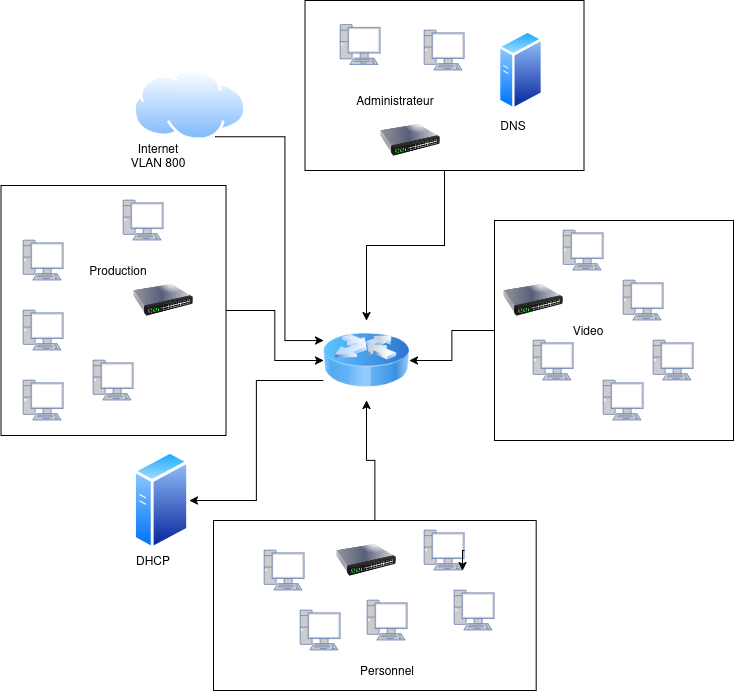

The diagram above was exported from draw.io. Its source (the exported page's mxGraphModel, read from the mxfile embedded in the PNG):
<mxGraphModel dx="2305" dy="2282" grid="1" gridSize="10" guides="1" tooltips="1" connect="1" arrows="1" fold="1" page="1" pageScale="1" pageWidth="827" pageHeight="1169" math="0" shadow="0">
  <root>
    <mxCell id="0" />
    <mxCell id="1" parent="0" />
    <mxCell id="H0QQt-kFacktMecZiK53-85" edge="1" parent="1" source="H0QQt-kFacktMecZiK53-18" style="edgeStyle=orthogonalEdgeStyle;rounded=0;orthogonalLoop=1;jettySize=auto;html=1;exitX=0;exitY=0.75;exitDx=0;exitDy=0;entryX=1;entryY=0.5;entryDx=0;entryDy=0;" target="H0QQt-kFacktMecZiK53-83">
      <mxGeometry relative="1" as="geometry" />
    </mxCell>
    <mxCell id="H0QQt-kFacktMecZiK53-18" parent="1" style="image;html=1;image=img/lib/clip_art/networking/Router_Icon_128x128.png;" value="" vertex="1">
      <mxGeometry height="80" width="86" x="370" y="260" as="geometry" />
    </mxCell>
    <mxCell id="H0QQt-kFacktMecZiK53-19" parent="1" style="image;html=1;image=img/lib/clip_art/networking/Switch_128x128.png;" value="" vertex="1">
      <mxGeometry height="60" width="60" x="180" y="210" as="geometry" />
    </mxCell>
    <mxCell id="H0QQt-kFacktMecZiK53-21" parent="1" style="image;html=1;image=img/lib/clip_art/networking/Switch_128x128.png;" value="" vertex="1">
      <mxGeometry height="60" width="60" x="550" y="210" as="geometry" />
    </mxCell>
    <mxCell id="H0QQt-kFacktMecZiK53-22" parent="1" style="image;html=1;image=img/lib/clip_art/networking/Switch_128x128.png;" value="" vertex="1">
      <mxGeometry height="60" width="60" x="383" y="470" as="geometry" />
    </mxCell>
    <mxCell id="H0QQt-kFacktMecZiK53-37" parent="1" style="fontColor=#0066CC;verticalAlign=top;verticalLabelPosition=bottom;labelPosition=center;align=center;html=1;outlineConnect=0;fillColor=#CCCCCC;strokeColor=#6881B3;gradientColor=none;gradientDirection=north;strokeWidth=2;shape=mxgraph.networks.pc;" value="" vertex="1">
      <mxGeometry height="40" width="40" x="70" y="320" as="geometry" />
    </mxCell>
    <mxCell id="H0QQt-kFacktMecZiK53-38" parent="1" style="fontColor=#0066CC;verticalAlign=top;verticalLabelPosition=bottom;labelPosition=center;align=center;html=1;outlineConnect=0;fillColor=#CCCCCC;strokeColor=#6881B3;gradientColor=none;gradientDirection=north;strokeWidth=2;shape=mxgraph.networks.pc;" value="" vertex="1">
      <mxGeometry height="40" width="40" x="70" y="250" as="geometry" />
    </mxCell>
    <mxCell id="H0QQt-kFacktMecZiK53-39" parent="1" style="fontColor=#0066CC;verticalAlign=top;verticalLabelPosition=bottom;labelPosition=center;align=center;html=1;outlineConnect=0;fillColor=#CCCCCC;strokeColor=#6881B3;gradientColor=none;gradientDirection=north;strokeWidth=2;shape=mxgraph.networks.pc;" value="" vertex="1">
      <mxGeometry height="40" width="40" x="70" y="180" as="geometry" />
    </mxCell>
    <mxCell id="H0QQt-kFacktMecZiK53-40" parent="1" style="fontColor=#0066CC;verticalAlign=top;verticalLabelPosition=bottom;labelPosition=center;align=center;html=1;outlineConnect=0;fillColor=#CCCCCC;strokeColor=#6881B3;gradientColor=none;gradientDirection=north;strokeWidth=2;shape=mxgraph.networks.pc;" value="" vertex="1">
      <mxGeometry height="40" width="40" x="170" y="140" as="geometry" />
    </mxCell>
    <mxCell id="H0QQt-kFacktMecZiK53-41" parent="1" style="fontColor=#0066CC;verticalAlign=top;verticalLabelPosition=bottom;labelPosition=center;align=center;html=1;outlineConnect=0;fillColor=#CCCCCC;strokeColor=#6881B3;gradientColor=none;gradientDirection=north;strokeWidth=2;shape=mxgraph.networks.pc;" value="" vertex="1">
      <mxGeometry height="40" width="40" x="140" y="300" as="geometry" />
    </mxCell>
    <mxCell id="H0QQt-kFacktMecZiK53-52" parent="1" style="fontColor=#0066CC;verticalAlign=top;verticalLabelPosition=bottom;labelPosition=center;align=center;html=1;outlineConnect=0;fillColor=#CCCCCC;strokeColor=#6881B3;gradientColor=none;gradientDirection=north;strokeWidth=2;shape=mxgraph.networks.pc;" value="" vertex="1">
      <mxGeometry height="40" width="40" x="387" y="-35.5" as="geometry" />
    </mxCell>
    <mxCell id="H0QQt-kFacktMecZiK53-54" parent="1" style="fontColor=#0066CC;verticalAlign=top;verticalLabelPosition=bottom;labelPosition=center;align=center;html=1;outlineConnect=0;fillColor=#CCCCCC;strokeColor=#6881B3;gradientColor=none;gradientDirection=north;strokeWidth=2;shape=mxgraph.networks.pc;" value="" vertex="1">
      <mxGeometry height="40" width="40" x="471.00000000000006" y="-30" as="geometry" />
    </mxCell>
    <mxCell id="H0QQt-kFacktMecZiK53-49" parent="1" style="image;html=1;image=img/lib/clip_art/networking/Switch_128x128.png;" value="" vertex="1">
      <mxGeometry height="60" width="60" x="427" y="50" as="geometry" />
    </mxCell>
    <mxCell id="H0QQt-kFacktMecZiK53-62" parent="1" style="fontColor=#0066CC;verticalAlign=top;verticalLabelPosition=bottom;labelPosition=center;align=center;html=1;outlineConnect=0;fillColor=#CCCCCC;strokeColor=#6881B3;gradientColor=none;gradientDirection=north;strokeWidth=2;shape=mxgraph.networks.pc;" value="" vertex="1">
      <mxGeometry height="40" width="40" x="650" y="320" as="geometry" />
    </mxCell>
    <mxCell id="H0QQt-kFacktMecZiK53-63" parent="1" style="fontColor=#0066CC;verticalAlign=top;verticalLabelPosition=bottom;labelPosition=center;align=center;html=1;outlineConnect=0;fillColor=#CCCCCC;strokeColor=#6881B3;gradientColor=none;gradientDirection=north;strokeWidth=2;shape=mxgraph.networks.pc;" value="" vertex="1">
      <mxGeometry height="40" width="40" x="670" y="220" as="geometry" />
    </mxCell>
    <mxCell id="H0QQt-kFacktMecZiK53-64" parent="1" style="fontColor=#0066CC;verticalAlign=top;verticalLabelPosition=bottom;labelPosition=center;align=center;html=1;outlineConnect=0;fillColor=#CCCCCC;strokeColor=#6881B3;gradientColor=none;gradientDirection=north;strokeWidth=2;shape=mxgraph.networks.pc;" value="" vertex="1">
      <mxGeometry height="40" width="40" x="700" y="280" as="geometry" />
    </mxCell>
    <mxCell id="H0QQt-kFacktMecZiK53-65" parent="1" style="fontColor=#0066CC;verticalAlign=top;verticalLabelPosition=bottom;labelPosition=center;align=center;html=1;outlineConnect=0;fillColor=#CCCCCC;strokeColor=#6881B3;gradientColor=none;gradientDirection=north;strokeWidth=2;shape=mxgraph.networks.pc;" value="" vertex="1">
      <mxGeometry height="40" width="40" x="610" y="170" as="geometry" />
    </mxCell>
    <mxCell id="H0QQt-kFacktMecZiK53-66" parent="1" style="fontColor=#0066CC;verticalAlign=top;verticalLabelPosition=bottom;labelPosition=center;align=center;html=1;outlineConnect=0;fillColor=#CCCCCC;strokeColor=#6881B3;gradientColor=none;gradientDirection=north;strokeWidth=2;shape=mxgraph.networks.pc;" value="" vertex="1">
      <mxGeometry height="40" width="40" x="580" y="280" as="geometry" />
    </mxCell>
    <mxCell id="H0QQt-kFacktMecZiK53-68" parent="1" style="fontColor=#0066CC;verticalAlign=top;verticalLabelPosition=bottom;labelPosition=center;align=center;html=1;outlineConnect=0;fillColor=#CCCCCC;strokeColor=#6881B3;gradientColor=none;gradientDirection=north;strokeWidth=2;shape=mxgraph.networks.pc;" value="" vertex="1">
      <mxGeometry height="40" width="40" x="501" y="530" as="geometry" />
    </mxCell>
    <mxCell id="H0QQt-kFacktMecZiK53-69" parent="1" style="fontColor=#0066CC;verticalAlign=top;verticalLabelPosition=bottom;labelPosition=center;align=center;html=1;outlineConnect=0;fillColor=#CCCCCC;strokeColor=#6881B3;gradientColor=none;gradientDirection=north;strokeWidth=2;shape=mxgraph.networks.pc;" value="" vertex="1">
      <mxGeometry height="40" width="40" x="347" y="550" as="geometry" />
    </mxCell>
    <mxCell id="H0QQt-kFacktMecZiK53-70" parent="1" style="fontColor=#0066CC;verticalAlign=top;verticalLabelPosition=bottom;labelPosition=center;align=center;html=1;outlineConnect=0;fillColor=#CCCCCC;strokeColor=#6881B3;gradientColor=none;gradientDirection=north;strokeWidth=2;shape=mxgraph.networks.pc;" value="" vertex="1">
      <mxGeometry height="40" width="40" x="414" y="540" as="geometry" />
    </mxCell>
    <mxCell id="H0QQt-kFacktMecZiK53-71" parent="1" style="fontColor=#0066CC;verticalAlign=top;verticalLabelPosition=bottom;labelPosition=center;align=center;html=1;outlineConnect=0;fillColor=#CCCCCC;strokeColor=#6881B3;gradientColor=none;gradientDirection=north;strokeWidth=2;shape=mxgraph.networks.pc;" value="" vertex="1">
      <mxGeometry height="40" width="40" x="471" y="470" as="geometry" />
    </mxCell>
    <mxCell id="H0QQt-kFacktMecZiK53-88" edge="1" parent="1" source="H0QQt-kFacktMecZiK53-74" style="edgeStyle=orthogonalEdgeStyle;rounded=0;orthogonalLoop=1;jettySize=auto;html=1;exitX=0.5;exitY=1;exitDx=0;exitDy=0;" target="H0QQt-kFacktMecZiK53-18">
      <mxGeometry relative="1" as="geometry" />
    </mxCell>
    <mxCell id="H0QQt-kFacktMecZiK53-74" parent="1" style="rounded=0;whiteSpace=wrap;html=1;fillColor=none;" value="" vertex="1">
      <mxGeometry height="170" width="279" x="351.5" y="-60" as="geometry" />
    </mxCell>
    <mxCell id="H0QQt-kFacktMecZiK53-72" parent="1" style="fontColor=#0066CC;verticalAlign=top;verticalLabelPosition=bottom;labelPosition=center;align=center;html=1;outlineConnect=0;fillColor=#CCCCCC;strokeColor=#6881B3;gradientColor=none;gradientDirection=north;strokeWidth=2;shape=mxgraph.networks.pc;" value="" vertex="1">
      <mxGeometry height="40" width="40" x="311" y="490" as="geometry" />
    </mxCell>
    <mxCell id="H0QQt-kFacktMecZiK53-73" edge="1" parent="1" source="H0QQt-kFacktMecZiK53-71" style="edgeStyle=orthogonalEdgeStyle;rounded=0;orthogonalLoop=1;jettySize=auto;html=1;exitX=1;exitY=0.5;exitDx=0;exitDy=0;exitPerimeter=0;entryX=0.95;entryY=1;entryDx=0;entryDy=0;entryPerimeter=0;" target="H0QQt-kFacktMecZiK53-71">
      <mxGeometry relative="1" as="geometry" />
    </mxCell>
    <mxCell id="H0QQt-kFacktMecZiK53-90" edge="1" parent="1" source="H0QQt-kFacktMecZiK53-76" style="edgeStyle=orthogonalEdgeStyle;rounded=0;orthogonalLoop=1;jettySize=auto;html=1;exitX=0.5;exitY=0;exitDx=0;exitDy=0;" target="H0QQt-kFacktMecZiK53-18">
      <mxGeometry relative="1" as="geometry" />
    </mxCell>
    <mxCell id="H0QQt-kFacktMecZiK53-76" parent="1" style="rounded=0;whiteSpace=wrap;html=1;fillColor=none;" value="" vertex="1">
      <mxGeometry height="170" width="322.7" x="260" y="460" as="geometry" />
    </mxCell>
    <mxCell id="H0QQt-kFacktMecZiK53-89" edge="1" parent="1" source="H0QQt-kFacktMecZiK53-77" style="edgeStyle=orthogonalEdgeStyle;rounded=0;orthogonalLoop=1;jettySize=auto;html=1;exitX=0;exitY=0.5;exitDx=0;exitDy=0;" target="H0QQt-kFacktMecZiK53-18">
      <mxGeometry relative="1" as="geometry" />
    </mxCell>
    <mxCell id="H0QQt-kFacktMecZiK53-77" parent="1" style="rounded=0;whiteSpace=wrap;html=1;fillColor=none;" value="" vertex="1">
      <mxGeometry height="220" width="239" x="541" y="160" as="geometry" />
    </mxCell>
    <mxCell id="H0QQt-kFacktMecZiK53-78" parent="1" style="text;html=1;whiteSpace=wrap;strokeColor=none;fillColor=none;align=center;verticalAlign=middle;rounded=0;" value="Administrateur" vertex="1">
      <mxGeometry height="40" width="110" x="387" y="20" as="geometry" />
    </mxCell>
    <mxCell id="H0QQt-kFacktMecZiK53-87" edge="1" parent="1" source="H0QQt-kFacktMecZiK53-75" style="edgeStyle=orthogonalEdgeStyle;rounded=0;orthogonalLoop=1;jettySize=auto;html=1;exitX=1;exitY=0.5;exitDx=0;exitDy=0;" target="H0QQt-kFacktMecZiK53-18">
      <mxGeometry relative="1" as="geometry" />
    </mxCell>
    <mxCell id="H0QQt-kFacktMecZiK53-75" parent="1" style="rounded=0;whiteSpace=wrap;html=1;fillColor=none;" value="" vertex="1">
      <mxGeometry height="250" width="225" x="47.5" y="125" as="geometry" />
    </mxCell>
    <mxCell id="H0QQt-kFacktMecZiK53-80" parent="1" style="text;html=1;whiteSpace=wrap;strokeColor=none;fillColor=none;align=center;verticalAlign=middle;rounded=0;" value="Production" vertex="1">
      <mxGeometry height="40" width="110" x="110" y="190" as="geometry" />
    </mxCell>
    <mxCell id="H0QQt-kFacktMecZiK53-81" parent="1" style="text;html=1;whiteSpace=wrap;strokeColor=none;fillColor=none;align=center;verticalAlign=middle;rounded=0;" value="Personnel" vertex="1">
      <mxGeometry height="40" width="110" x="379" y="590" as="geometry" />
    </mxCell>
    <mxCell id="H0QQt-kFacktMecZiK53-82" parent="1" style="text;html=1;whiteSpace=wrap;strokeColor=none;fillColor=none;align=center;verticalAlign=middle;rounded=0;" value="Video" vertex="1">
      <mxGeometry height="40" width="110" x="580" y="250" as="geometry" />
    </mxCell>
    <mxCell id="H0QQt-kFacktMecZiK53-83" parent="1" style="image;aspect=fixed;perimeter=ellipsePerimeter;html=1;align=center;shadow=0;dashed=0;spacingTop=3;image=img/lib/active_directory/generic_server.svg;" value="" vertex="1">
      <mxGeometry height="100" width="56" x="180" y="390" as="geometry" />
    </mxCell>
    <mxCell id="H0QQt-kFacktMecZiK53-84" parent="1" style="image;aspect=fixed;perimeter=ellipsePerimeter;html=1;align=center;shadow=0;dashed=0;spacingTop=3;image=img/lib/active_directory/generic_server.svg;rotation=0;" value="" vertex="1">
      <mxGeometry height="80" width="44.8" x="545.2" y="-30" as="geometry" />
    </mxCell>
    <mxCell id="H0QQt-kFacktMecZiK53-92" parent="1" style="text;html=1;whiteSpace=wrap;strokeColor=none;fillColor=none;align=center;verticalAlign=middle;rounded=0;" value="DHCP" vertex="1">
      <mxGeometry height="30" width="60" x="170" y="485" as="geometry" />
    </mxCell>
    <mxCell id="H0QQt-kFacktMecZiK53-93" parent="1" style="text;html=1;whiteSpace=wrap;strokeColor=none;fillColor=none;align=center;verticalAlign=middle;rounded=0;" value="&lt;div&gt;DNS&lt;/div&gt;" vertex="1">
      <mxGeometry height="30" width="60" x="530" y="50" as="geometry" />
    </mxCell>
    <mxCell id="H0QQt-kFacktMecZiK53-103" edge="1" parent="1" source="H0QQt-kFacktMecZiK53-94" style="edgeStyle=orthogonalEdgeStyle;rounded=0;orthogonalLoop=1;jettySize=auto;html=1;exitX=0.75;exitY=1;exitDx=0;exitDy=0;entryX=0;entryY=0.25;entryDx=0;entryDy=0;" target="H0QQt-kFacktMecZiK53-18">
      <mxGeometry relative="1" as="geometry" />
    </mxCell>
    <mxCell id="H0QQt-kFacktMecZiK53-94" parent="1" style="image;aspect=fixed;perimeter=ellipsePerimeter;html=1;align=center;shadow=0;dashed=0;spacingTop=3;image=img/lib/active_directory/internet_cloud.svg;" value="" vertex="1">
      <mxGeometry height="71" width="112.7" x="180" y="9" as="geometry" />
    </mxCell>
    <mxCell id="H0QQt-kFacktMecZiK53-104" parent="1" style="text;html=1;whiteSpace=wrap;strokeColor=none;fillColor=none;align=center;verticalAlign=middle;rounded=0;" value="&lt;div&gt;Internet&lt;/div&gt;&lt;div&gt;VLAN 800&lt;/div&gt;" vertex="1">
      <mxGeometry height="30" width="80" x="165" y="80" as="geometry" />
    </mxCell>
  </root>
</mxGraphModel>